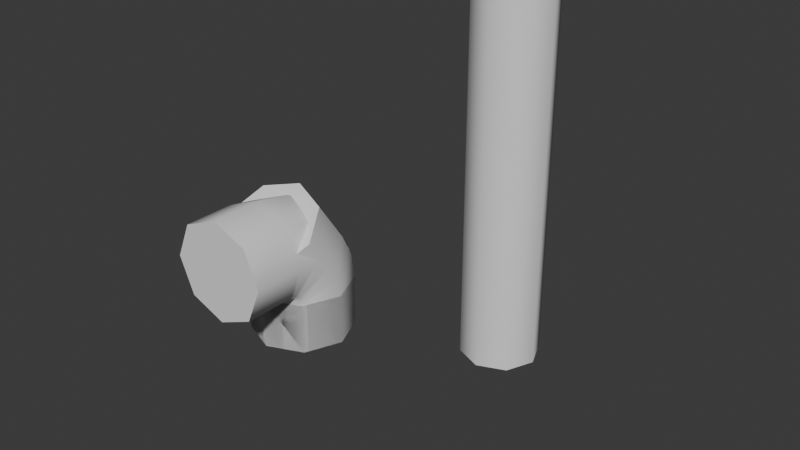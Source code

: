 # Source: pipes.blend  (saved by Blender 4.1.24; exported with 4.5.12 LTS)
import bpy
from mathutils import Matrix  # noqa: F401  (used for matrix-valued properties, if any)

bpy.ops.wm.read_factory_settings(use_empty=True)
scene = bpy.context.scene
scene.name = 'Scene'

# ---- collections
col_collection = bpy.data.collections.new('Collection'); scene.collection.children.link(col_collection)

# ---- node groups
ng_smooth_by_angle = bpy.data.node_groups.new('Smooth by Angle', 'GeometryNodeTree')
_s = ng_smooth_by_angle.interface.new_socket(name='Mesh', in_out='OUTPUT', socket_type='NodeSocketGeometry')
_s = ng_smooth_by_angle.interface.new_socket(name='Mesh', in_out='INPUT', socket_type='NodeSocketGeometry')
_s = ng_smooth_by_angle.interface.new_socket(name='Angle', in_out='INPUT', socket_type='NodeSocketFloat')
_s.subtype = 'ANGLE'
_s.default_value = 0.5236
_s.min_value = 0.0
_s.max_value = 3.142
_s.description = 'Maximum face angle for smooth edges'
_s = ng_smooth_by_angle.interface.new_socket(name='Ignore Sharpness', in_out='INPUT', socket_type='NodeSocketBool')
_s.force_non_field = True
ng_smooth_by_angle.is_modifier = True
_N = ng_smooth_by_angle.nodes; _L = ng_smooth_by_angle.links
n0 = _N.new('GeometryNodeSetShadeSmooth'); n0.name = 'Set Shade Smooth'; n0.location = (120, -80)
n0.domain = 'EDGE'
n1 = _N.new('GeometryNodeSetShadeSmooth'); n1.name = 'Set Shade Smooth.001'; n1.location = (300, -80)
n2 = _N.new('NodeGroupOutput'); n2.name = 'Group Output'; n2.location = (480, -80)
n3 = _N.new('GeometryNodeInputMeshEdgeAngle'); n3.name = 'Edge Angle'; n3.location = (-440, -240)
n4 = _N.new('NodeGroupInput'); n4.name = 'Group Input'; n4.location = (-80, -80)
n5 = _N.new('GeometryNodeInputEdgeSmooth'); n5.name = 'Is Edge Smooth'; n5.location = (-260, -120)
n6 = _N.new('GeometryNodeInputShadeSmooth'); n6.name = 'Is Shade Smooth'; n6.location = (-440, -397)
n7 = _N.new('FunctionNodeCompare'); n7.name = 'Compare'; n7.location = (-260, -260)
n7.operation = 'LESS_EQUAL'
n7.inputs[6].default_value = (0.0, 0.0, 0.0, 0.0)
n7.inputs[7].default_value = (0.0, 0.0, 0.0, 0.0)
n8 = _N.new('FunctionNodeBooleanMath'); n8.name = 'Boolean Math.001'; n8.location = (-80, -260)
n9 = _N.new('NodeGroupInput'); n9.name = 'Group Input.001'; n9.location = (-440, -329)
n10 = _N.new('NodeGroupInput'); n10.name = 'Group Input.002'; n10.location = (-259, -189)
n11 = _N.new('FunctionNodeBooleanMath'); n11.name = 'Boolean Math'; n11.location = (-80, -149)
n11.operation = 'OR'
n12 = _N.new('FunctionNodeBooleanMath'); n12.name = 'Boolean Math.002'; n12.location = (-260, -380)
n12.operation = 'OR'
n13 = _N.new('NodeGroupInput'); n13.name = 'Group Input.003'; n13.location = (-440, -460)
_L.new(n3.outputs[0], n7.inputs[0])
_L.new(n1.outputs[0], n2.inputs[0])
_L.new(n9.outputs[1], n7.inputs[1])
_L.new(n7.outputs[0], n8.inputs[0])
_L.new(n4.outputs[0], n0.inputs[0])
_L.new(n0.outputs[0], n1.inputs[0])
_L.new(n8.outputs[0], n0.inputs[2])
_L.new(n10.outputs[2], n11.inputs[1])
_L.new(n5.outputs[0], n11.inputs[0])
_L.new(n11.outputs[0], n0.inputs[1])
_L.new(n13.outputs[2], n12.inputs[1])
_L.new(n6.outputs[0], n12.inputs[0])
_L.new(n12.outputs[0], n8.inputs[1])
n2.is_active_output = True

# ---- world
world_world = bpy.data.worlds.new('World'); scene.world = world_world
world_world.use_nodes = True; world_world.node_tree.nodes.clear()
_N = world_world.node_tree.nodes; _L = world_world.node_tree.links
n0 = _N.new('ShaderNodeOutputWorld'); n0.name = 'World Output'; n0.location = (300, 300)
n1 = _N.new('ShaderNodeBackground'); n1.name = 'Background'; n1.location = (10, 300)
n1.inputs[0].default_value = (0.05088, 0.05088, 0.05088, 1.0)
_L.new(n1.outputs[0], n0.inputs[0])
n0.is_active_output = True
world_world.color = (0.05088, 0.05088, 0.05088)
world_world.use_sun_shadow = False
world_world.sun_shadow_jitter_overblur = 0.0

# ---- meshes
me_cylinder = bpy.data.meshes.new('Cylinder')
me_cylinder.from_pydata([(0.0, 0.2, -1.0), (0.0, 0.2, 1.0), (0.1414, 0.1414, -1.0), (0.1414, 0.1414, 1.0), (0.2, 0.0, -1.0), (0.2, 0.0, 1.0), (0.1414, -0.1414, -1.0), (0.1414, -0.1414, 1.0), (0.0, -0.2, -1.0), (0.0, -0.2, 1.0), (-0.1414, -0.1414, -1.0), (-0.1414, -0.1414, 1.0), (-0.2, 0.0, -1.0), (-0.2, 0.0, 1.0), (-0.1414, 0.1414, -1.0), (-0.1414, 0.1414, 1.0)], [], [(0, 1, 3, 2), (2, 3, 5, 4), (4, 5, 7, 6), (6, 7, 9, 8), (8, 9, 11, 10), (10, 11, 13, 12), (3, 1, 15, 13, 11, 9, 7, 5), (12, 13, 15, 14), (14, 15, 1, 0), (0, 2, 4, 6, 8, 10, 12, 14)])
me_cylinder.polygons.foreach_set('use_smooth', [True] * 10)
_uv = me_cylinder.uv_layers.new(name='UVMap')
_uv.uv.foreach_set('vector', [1.0, 0.5, 1.0, 1.0, 0.875, 1.0, 0.875, 0.5, 0.875, 0.5, 0.875, 1.0, 0.75, 1.0, 0.75, 0.5, 0.75, 0.5, 0.75, 1.0, 0.625, 1.0, 0.625, 0.5, 0.625, 0.5, 0.625, 1.0, 0.5, 1.0, 0.5, 0.5, 0.5, 0.5, 0.5, 1.0, 0.375, 1.0, 0.375, 0.5, 0.375, 0.5, 0.375, 1.0, 0.25, 1.0, 0.25, 0.5, 0.4197, 0.4197, 0.25, 0.49, 0.08029, 0.4197, 0.01, 0.25, 0.08029, 0.08029, 0.25, 0.01, 0.4197, 0.08029, 0.49, 0.25, 0.25, 0.5, 0.25, 1.0, 0.125, 1.0, 0.125, 0.5, 0.125, 0.5, 0.125, 1.0, 0.0, 1.0, 0.0, 0.5, 0.75, 0.49, 0.9197, 0.4197, 0.99, 0.25, 0.9197, 0.08029, 0.75, 0.01, 0.5803, 0.08029, 0.51, 0.25, 0.5803, 0.4197])
me_cylinder.update()
me_cylinder_001 = bpy.data.meshes.new('Cylinder.001')
me_cylinder_001.from_pydata([(0.0, 0.4, -0.2), (0.0, 0.4, 2.235e-08), (0.1414, 0.3414, -0.2), (0.1414, 0.3414, 2.235e-08), (0.2, 0.2, -0.2), (0.2, 0.2, 2.235e-08), (0.1414, 0.05858, -0.2), (0.1414, 0.05858, 2.235e-08), (0.0, 0.0, -0.2), (-0.1414, 0.05858, -0.2), (-0.1414, 0.05858, 2.235e-08), (-0.2, 0.2, -0.2), (-0.2, 0.2, 2.235e-08), (-0.1414, 0.3414, -0.2), (-0.1414, 0.3414, 2.235e-08), (1.11e-16, -0.2, 0.4), (0.1414, 1.49e-08, 0.3414), (0.1414, -0.2, 0.3414), (0.2, -0.2, 0.2), (0.1414, 3.725e-08, 0.05858), (0.1414, -0.2, 0.05858), (1.11e-16, -0.2, 1.49e-08), (-0.1414, -0.2, 0.05858), (-0.2, -0.2, 0.2), (-0.1414, -0.2, 0.3414), (0.0, 0.3696, 0.1531), (0.1414, 0.3154, 0.1307), (0.2, 0.1848, 0.07654), (0.1414, 0.05412, 0.02242), (-0.1414, 0.05412, 0.02242), (-0.2, 0.1848, 0.07654), (-0.1414, 0.3154, 0.1307), (0.0, 0.2828, 0.2828), (0.1414, 0.2414, 0.2414), (0.2, 0.1414, 0.1414), (0.1414, 0.04142, 0.04142), (0.0, -1.581e-08, 1.581e-08), (-0.1414, 0.04142, 0.04142), (-0.2, 0.1414, 0.1414), (-0.1414, 0.2414, 0.2414), (0.0, 0.1531, 0.3696), (0.1414, 0.1307, 0.3154), (0.2, 0.07654, 0.1848), (0.1414, 0.02242, 0.05412), (-0.1414, 0.02242, 0.05412), (-0.2, 0.07654, 0.1848), (-0.1414, 0.1307, 0.3154), (0.0, -8.941e-08, 0.4), (0.2, -5.215e-08, 0.2), (-0.1414, -2.608e-08, 0.05858), (-0.2, -5.215e-08, 0.2), (-0.1414, -5.215e-08, 0.3414)], [], [(0, 1, 3, 2), (2, 3, 5, 4), (4, 5, 7, 6), (6, 7, 36, 8), (8, 36, 10, 9), (9, 10, 12, 11), (11, 12, 14, 13), (13, 14, 1, 0), (0, 2, 4, 6, 8, 9, 11, 13), (47, 15, 17, 16), (16, 17, 18, 48), (48, 18, 20, 19), (19, 20, 21, 36), (36, 21, 22, 49), (49, 22, 23, 50), (17, 15, 24, 23, 22, 21, 20, 18), (50, 23, 24, 51), (51, 24, 15, 47), (12, 10, 29, 30), (36, 7, 28), (14, 12, 30, 31), (5, 3, 26, 27), (10, 36, 29), (1, 14, 31, 25), (3, 1, 25, 26), (7, 5, 27, 28), (28, 27, 34, 35), (26, 25, 32, 33), (25, 31, 39, 32), (30, 29, 37, 38), (36, 28, 35), (27, 26, 33, 34), (31, 30, 38, 39), (29, 36, 37), (39, 38, 45, 46), (37, 36, 44), (35, 34, 42, 43), (33, 32, 40, 41), (32, 39, 46, 40), (38, 37, 44, 45), (36, 35, 43), (34, 33, 41, 42), (42, 41, 16, 48), (46, 45, 50, 51), (43, 42, 48, 19), (41, 40, 47, 16), (40, 46, 51, 47), (45, 44, 49, 50), (43, 19, 36), (49, 44, 36)])
me_cylinder_001.polygons.foreach_set('use_smooth', [True] * 50)
_uv = me_cylinder_001.uv_layers.new(name='UVMap')
_uv.uv.foreach_set('vector', [1.0, 0.5, 1.0, 1.0, 0.875, 1.0, 0.875, 0.5, 0.875, 0.5, 0.875, 1.0, 0.75, 1.0, 0.75, 0.5, 0.75, 0.5, 0.75, 1.0, 0.625, 1.0, 0.625, 0.5, 0.625, 0.5, 0.625, 1.0, 0.5, 1.0, 0.5, 0.5, 0.5, 0.5, 0.5, 1.0, 0.375, 1.0, 0.375, 0.5, 0.375, 0.5, 0.375, 1.0, 0.25, 1.0, 0.25, 0.5, 0.25, 0.5, 0.25, 1.0, 0.125, 1.0, 0.125, 0.5, 0.125, 0.5, 0.125, 1.0, 0.0, 1.0, 0.0, 0.5, 0.75, 0.49, 0.9197, 0.4197, 0.99, 0.25, 0.9197, 0.08029, 0.75, 0.01, 0.5803, 0.08029, 0.51, 0.25, 0.5803, 0.4197, 1.0, 0.5, 1.0, 1.0, 0.875, 1.0, 0.875, 0.5, 0.875, 0.5, 0.875, 1.0, 0.75, 1.0, 0.75, 0.5, 0.75, 0.5, 0.75, 1.0, 0.625, 1.0, 0.625, 0.5, 0.625, 0.5, 0.625, 1.0, 0.5, 1.0, 0.5, 0.5, 0.5, 0.5, 0.5, 1.0, 0.375, 1.0, 0.375, 0.5, 0.375, 0.5, 0.375, 1.0, 0.25, 1.0, 0.25, 0.5, 0.4197, 0.4197, 0.25, 0.49, 0.08029, 0.4197, 0.01, 0.25, 0.08029, 0.08029, 0.25, 0.01, 0.4197, 0.08029, 0.49, 0.25, 0.25, 0.5, 0.25, 1.0, 0.125, 1.0, 0.125, 0.5, 0.125, 0.5, 0.125, 1.0, 0.0, 1.0, 0.0, 0.5, 0.25, 1.0, 0.375, 1.0, 0.375, 1.0, 0.25, 1.0, 0.5, 1.0, 0.625, 1.0, 0.625, 1.0, 0.125, 1.0, 0.25, 1.0, 0.25, 1.0, 0.125, 1.0, 0.75, 1.0, 0.875, 1.0, 0.875, 1.0, 0.75, 1.0, 0.375, 1.0, 0.5, 1.0, 0.375, 1.0, 0.0, 1.0, 0.125, 1.0, 0.125, 1.0, 0.0, 1.0, 0.875, 1.0, 1.0, 1.0, 1.0, 1.0, 0.875, 1.0, 0.625, 1.0, 0.75, 1.0, 0.75, 1.0, 0.625, 1.0, 0.625, 1.0, 0.75, 1.0, 0.75, 1.0, 0.625, 1.0, 0.875, 1.0, 1.0, 1.0, 1.0, 1.0, 0.875, 1.0, 0.0, 1.0, 0.125, 1.0, 0.125, 1.0, 0.0, 1.0, 0.25, 1.0, 0.375, 1.0, 0.375, 1.0, 0.25, 1.0, 0.5, 1.0, 0.625, 1.0, 0.625, 1.0, 0.75, 1.0, 0.875, 1.0, 0.875, 1.0, 0.75, 1.0, 0.125, 1.0, 0.25, 1.0, 0.25, 1.0, 0.125, 1.0, 0.375, 1.0, 0.5, 1.0, 0.375, 1.0, 0.125, 1.0, 0.25, 1.0, 0.25, 1.0, 0.125, 1.0, 0.375, 1.0, 0.5, 1.0, 0.375, 1.0, 0.625, 1.0, 0.75, 1.0, 0.75, 1.0, 0.625, 1.0, 0.875, 1.0, 1.0, 1.0, 1.0, 1.0, 0.875, 1.0, 0.0, 1.0, 0.125, 1.0, 0.125, 1.0, 0.0, 1.0, 0.25, 1.0, 0.375, 1.0, 0.375, 1.0, 0.25, 1.0, 0.5, 1.0, 0.625, 1.0, 0.625, 1.0, 0.75, 1.0, 0.875, 1.0, 0.875, 1.0, 0.75, 1.0, 0.75, 1.0, 0.875, 1.0, 0.875, 1.0, 0.75, 1.0, 0.125, 1.0, 0.25, 1.0, 0.25, 1.0, 0.125, 1.0, 0.625, 1.0, 0.75, 1.0, 0.75, 1.0, 0.625, 1.0, 0.875, 1.0, 1.0, 1.0, 1.0, 1.0, 0.875, 1.0, 0.0, 1.0, 0.125, 1.0, 0.125, 1.0, 0.0, 1.0, 0.25, 1.0, 0.375, 1.0, 0.375, 1.0, 0.25, 1.0, 0.0, 0.0, 0.0, 0.0, 0.0, 0.0, 0.375, 0.5, 0.375, 1.0, 0.5, 0.5])
me_cylinder_001.update()
me_cylinder_002 = bpy.data.meshes.new('Cylinder.002')
me_cylinder_002.from_pydata([(0.0, 0.4, -0.2), (0.0, 0.4, 2.235e-08), (0.1414, 0.3414, -0.2), (0.1414, 0.3414, 2.235e-08), (0.2, 0.2, -0.2), (0.2, 0.2, 2.235e-08), (0.1414, 0.05858, -0.2), (0.1414, 0.05858, 2.235e-08), (0.0, 0.0, -0.2), (-0.1414, 0.05858, -0.2), (-0.1414, 0.05858, 2.235e-08), (-0.2, 0.2, -0.2), (-0.2, 0.2, 2.235e-08), (-0.1414, 0.3414, -0.2), (-0.1414, 0.3414, 2.235e-08), (0.0, -1.581e-08, 1.581e-08), (0.0, 0.3815, 0.1203), (0.1414, 0.3256, 0.1027), (0.2, 0.1907, 0.06014), (0.1414, 0.05587, 0.01761), (-0.1414, 0.05587, 0.01761), (-0.2, 0.1907, 0.06014), (-0.1414, 0.3256, 0.1027), (0.0, -1.983e-08, 1.032e-08), (0.0, 0.3277, 0.2294), (0.1414, 0.2797, 0.1958), (0.2, 0.1638, 0.1147), (0.1414, 0.04798, 0.0336), (-0.1414, 0.04798, 0.0336), (-0.2, 0.1638, 0.1147), (-0.1414, 0.2797, 0.1958), (0.0, -2.201e-08, 3.881e-09), (0.1414, 0.165, 0.3597), (3.293e-09, 0.2129, 0.3933), (0.2, 0.04912, 0.2785), (0.1414, -0.06673, 0.1974), (-0.2, 0.04912, 0.2785), (-0.1414, -0.06673, 0.1974), (-0.1414, 0.165, 0.3597), (3.293e-09, -0.1147, 0.1638)], [], [(0, 1, 3, 2), (2, 3, 5, 4), (4, 5, 7, 6), (6, 7, 15, 8), (8, 15, 10, 9), (9, 10, 12, 11), (11, 12, 14, 13), (13, 14, 1, 0), (0, 2, 4, 6, 8, 9, 11, 13), (12, 10, 20, 21), (10, 15, 23, 20), (3, 1, 16, 17), (15, 7, 19, 23), (7, 5, 18, 19), (14, 12, 21, 22), (1, 14, 22, 16), (5, 3, 17, 18), (18, 17, 25, 26), (23, 19, 27, 31), (22, 21, 29, 30), (19, 18, 26, 27), (17, 16, 24, 25), (20, 23, 31, 28), (16, 22, 30, 24), (21, 20, 28, 29), (28, 31, 39, 37), (32, 33, 38, 36, 37, 39, 35, 34), (24, 30, 38, 33), (29, 28, 37, 36), (26, 25, 32, 34), (31, 27, 35, 39), (30, 29, 36, 38), (27, 26, 34, 35), (25, 24, 33, 32)])
me_cylinder_002.polygons.foreach_set('use_smooth', [True] * 34)
_uv = me_cylinder_002.uv_layers.new(name='UVMap')
_uv.uv.foreach_set('vector', [1.0, 0.5, 1.0, 1.0, 0.875, 1.0, 0.875, 0.5, 0.875, 0.5, 0.875, 1.0, 0.75, 1.0, 0.75, 0.5, 0.75, 0.5, 0.75, 1.0, 0.625, 1.0, 0.625, 0.5, 0.625, 0.5, 0.625, 1.0, 0.5, 1.0, 0.5, 0.5, 0.5, 0.5, 0.5, 1.0, 0.375, 1.0, 0.375, 0.5, 0.375, 0.5, 0.375, 1.0, 0.25, 1.0, 0.25, 0.5, 0.25, 0.5, 0.25, 1.0, 0.125, 1.0, 0.125, 0.5, 0.125, 0.5, 0.125, 1.0, 0.0, 1.0, 0.0, 0.5, 0.75, 0.49, 0.9197, 0.4197, 0.99, 0.25, 0.9197, 0.08029, 0.75, 0.01, 0.5803, 0.08029, 0.51, 0.25, 0.5803, 0.4197, 0.25, 1.0, 0.375, 1.0, 0.375, 1.0, 0.25, 1.0, 0.375, 1.0, 0.5, 1.0, 0.5, 1.0, 0.375, 1.0, 0.875, 1.0, 1.0, 1.0, 1.0, 1.0, 0.875, 1.0, 0.5, 1.0, 0.625, 1.0, 0.625, 1.0, 0.5, 1.0, 0.625, 1.0, 0.75, 1.0, 0.75, 1.0, 0.625, 1.0, 0.125, 1.0, 0.25, 1.0, 0.25, 1.0, 0.125, 1.0, 0.0, 1.0, 0.125, 1.0, 0.125, 1.0, 0.0, 1.0, 0.75, 1.0, 0.875, 1.0, 0.875, 1.0, 0.75, 1.0, 0.75, 1.0, 0.875, 1.0, 0.875, 1.0, 0.75, 1.0, 0.5, 1.0, 0.625, 1.0, 0.625, 1.0, 0.5, 1.0, 0.125, 1.0, 0.25, 1.0, 0.25, 1.0, 0.125, 1.0, 0.625, 1.0, 0.75, 1.0, 0.75, 1.0, 0.625, 1.0, 0.875, 1.0, 1.0, 1.0, 1.0, 1.0, 0.875, 1.0, 0.375, 1.0, 0.5, 1.0, 0.5, 1.0, 0.375, 1.0, 0.0, 1.0, 0.125, 1.0, 0.125, 1.0, 0.0, 1.0, 0.25, 1.0, 0.375, 1.0, 0.375, 1.0, 0.25, 1.0, 0.375, 1.0, 0.5, 1.0, 0.5, 1.0, 0.375, 1.0, 0.875, 1.0, 0.0, 1.0, 0.125, 1.0, 0.25, 1.0, 0.375, 1.0, 0.5, 1.0, 0.625, 1.0, 0.75, 1.0, 0.0, 1.0, 0.125, 1.0, 0.125, 1.0, 0.0, 1.0, 0.25, 1.0, 0.375, 1.0, 0.375, 1.0, 0.25, 1.0, 0.75, 1.0, 0.875, 1.0, 0.875, 1.0, 0.75, 1.0, 0.5, 1.0, 0.625, 1.0, 0.625, 1.0, 0.5, 1.0, 0.125, 1.0, 0.25, 1.0, 0.25, 1.0, 0.125, 1.0, 0.625, 1.0, 0.75, 1.0, 0.75, 1.0, 0.625, 1.0, 0.875, 1.0, 1.0, 1.0, 1.0, 1.0, 0.875, 1.0])
me_cylinder_002.update()

# ---- objects
ob_pipe1m = bpy.data.objects.new('Pipe1m', me_cylinder)
ob_pipeelbow90 = bpy.data.objects.new('PipeElbow90', me_cylinder_001)
ob_pipeelbow35 = bpy.data.objects.new('PipeElbow35', me_cylinder_002)

# ---- transforms, parenting, visibility, modifiers, constraints
ob_pipe1m.location = (0.0, 1.561, 0.0)
_m = ob_pipe1m.modifiers.new('Smooth by Angle', 'NODES')
_m.node_group = ng_smooth_by_angle
_gi = [s.identifier for s in ng_smooth_by_angle.interface.items_tree if s.item_type == 'SOCKET' and s.in_out == 'INPUT']
_m[_gi[1]] = 1.047  # Angle
_m.show_group_selector = False
ob_pipeelbow90.location = (0.0, 0.0, 0.0)
_m = ob_pipeelbow90.modifiers.new('Smooth by Angle', 'NODES')
_m.node_group = ng_smooth_by_angle
_gi = [s.identifier for s in ng_smooth_by_angle.interface.items_tree if s.item_type == 'SOCKET' and s.in_out == 'INPUT']
_m[_gi[1]] = 1.047  # Angle
_m.show_group_selector = False
ob_pipeelbow35.location = (0.0, 0.0, 0.0)
_m = ob_pipeelbow35.modifiers.new('Smooth by Angle', 'NODES')
_m.node_group = ng_smooth_by_angle
_gi = [s.identifier for s in ng_smooth_by_angle.interface.items_tree if s.item_type == 'SOCKET' and s.in_out == 'INPUT']
_m[_gi[1]] = 1.047  # Angle
_m.show_group_selector = False

# ---- collection membership
col_collection.objects.link(ob_pipe1m)
col_collection.objects.link(ob_pipeelbow90)
col_collection.objects.link(ob_pipeelbow35)

# ---- scene / render settings (as saved in the file)
scene.frame_start = 1; scene.frame_end = 250; scene.frame_set(1)
scene.render.engine = 'BLENDER_EEVEE_NEXT'
scene.cycles.sampling_pattern = 'TABULATED_SOBOL'
scene.eevee.ray_tracing_options.trace_max_roughness = 0.0
bpy.context.view_layer.update()

# ---- added for rendering (the .blend has no active camera and no usable light): camera, sun
cam_auto = bpy.data.cameras.new('AutoCamera')
cam_auto.lens = 50.0
cam_auto.sensor_width = 36.0
cam_auto.clip_end = 1000.0
ob_auto_camera = bpy.data.objects.new('AutoCamera', cam_auto)
scene.collection.objects.link(ob_auto_camera)
ob_auto_camera.location = (2.61784, -2.3609, 2.09427)
ob_auto_camera.rotation_euler = (1.09748, -7.21219e-08, 0.694738)
scene.camera = ob_auto_camera
light_auto_sun = bpy.data.lights.new('AutoSun', 'SUN')
light_auto_sun.energy = 3.0
light_auto_sun.angle = 0.0523599
ob_auto_sun = bpy.data.objects.new('AutoSun', light_auto_sun)
scene.collection.objects.link(ob_auto_sun)
ob_auto_sun.rotation_euler = (0.872665, 0.174533, 0.523599)
bpy.context.view_layer.update()
